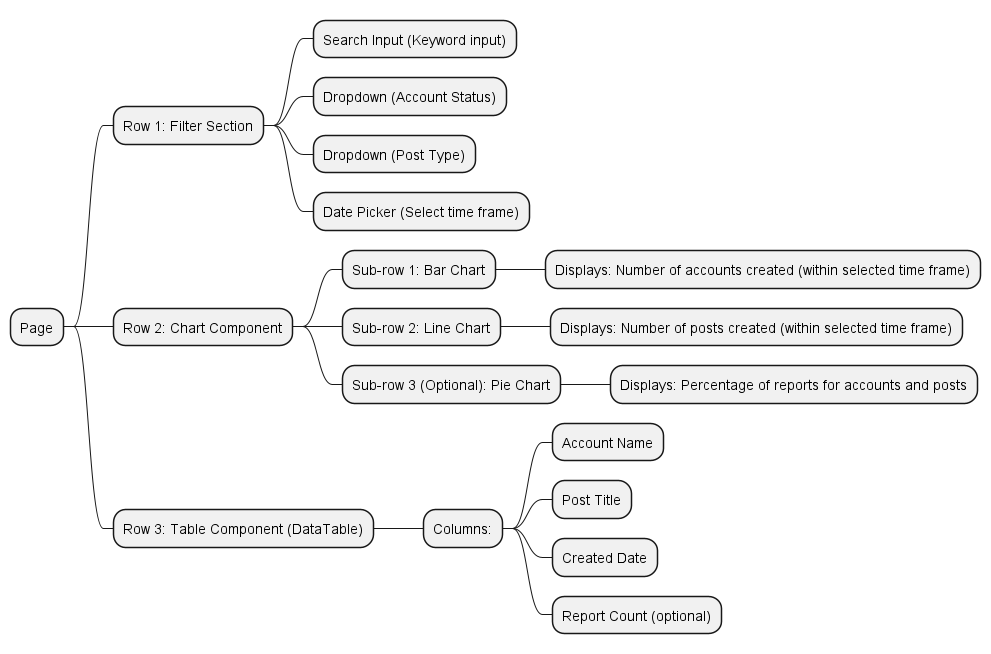

The diagram above was rendered by PlantUML. Its source (embedded in the PNG):
@startmindmap
* Page
  * Row 1: Filter Section
    * Search Input (Keyword input)
    * Dropdown (Account Status)
    * Dropdown (Post Type)
    * Date Picker (Select time frame)
  * Row 2: Chart Component
    * Sub-row 1: Bar Chart
      * Displays: Number of accounts created (within selected time frame)
    * Sub-row 2: Line Chart
      * Displays: Number of posts created (within selected time frame)
    * Sub-row 3 (Optional): Pie Chart
      * Displays: Percentage of reports for accounts and posts
  * Row 3: Table Component (DataTable)
    * Columns:
      * Account Name
      * Post Title
      * Created Date
      * Report Count (optional)
@endmindmap